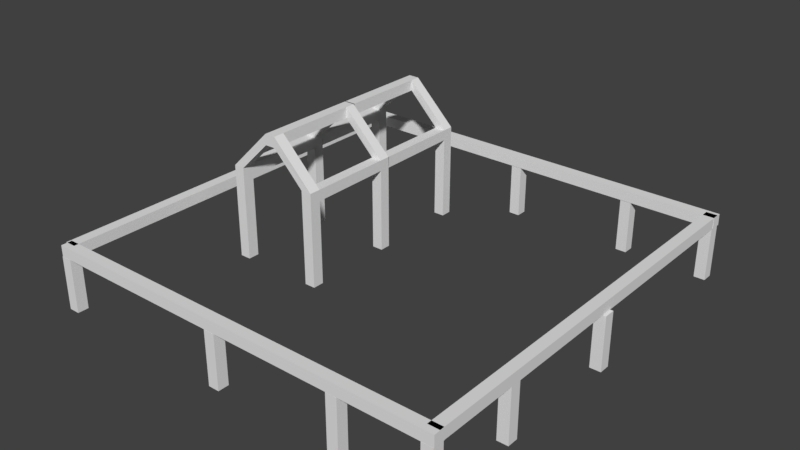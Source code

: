 # Source: settlement-1-c.blend  (saved by Blender 2.78.0; exported with 4.5.12 LTS)
import bpy
from mathutils import Matrix  # noqa: F401  (used for matrix-valued properties, if any)

bpy.ops.wm.read_factory_settings(use_empty=True)
scene = bpy.context.scene
scene.name = 'Scene'

# ---- collections
col_collection_1 = bpy.data.collections.new('Collection 1'); scene.collection.children.link(col_collection_1)

# ---- world
world_world = bpy.data.worlds.new('World'); scene.world = world_world
world_world.color = (0.05088, 0.05088, 0.05088)
world_world.use_sun_shadow = False
world_world.sun_shadow_jitter_overblur = 0.0
world_world.cycles.sampling_method = 'MANUAL'

# ---- meshes
me_cube_008 = bpy.data.meshes.new('Cube.008')
me_cube_008.from_pydata([(-3.262, 4.792, 1.746), (-3.262, 4.592, 1.746), (-3.462, 4.792, 1.746), (-3.462, 4.592, 1.746), (-2.486, 4.794, 2.314), (-2.686, 4.794, 2.514), (-2.686, 4.794, 2.314), (-2.486, 4.794, 2.514), (-1.895, 1.292, 1.536), (-1.895, 1.082, 1.536), (-1.695, 1.292, 1.536), (-1.695, 1.082, 1.536), (-3.462, 1.083, 1.536), (-3.262, 1.083, 1.536), (-3.262, 1.293, 1.536), (-3.462, 1.293, 1.536), (-2.686, 4.608, 2.514), (-2.686, 4.608, 2.314), (-2.486, 4.608, 2.514), (-2.486, 4.608, 2.314), (-1.695, 4.791, 1.739), (-1.695, 4.591, 1.739), (-1.895, 4.591, 1.739), (-1.895, 4.791, 1.739), (-3.462, 3.025, 1.536), (-3.262, 3.025, 1.536), (1.431, -1.938, 0.9728), (1.631, -1.938, 0.9729), (1.631, -1.738, 0.9729), (-1.695, 3.024, 1.536), (1.431, -1.738, 0.9728), (-1.895, 3.024, 1.536), (-1.895, 3.016, 1.739), (-1.895, 2.816, 1.739), (-1.695, 2.816, 1.739), (-1.695, 3.016, 1.739), (-2.486, 2.832, 2.314), (-2.486, 2.832, 2.514), (-2.686, 2.832, 2.314), (-2.686, 2.832, 2.514), (-2.486, 3.018, 2.514), (-2.686, 3.018, 2.314), (-2.686, 3.018, 2.514), (-2.486, 3.018, 2.314), (-3.462, 2.817, 1.746), (-3.462, 3.017, 1.746), (-3.262, 2.817, 1.746), (-3.262, 3.017, 1.746), (-1.895, 1.082, 1.739), (-1.695, 1.082, 1.739), (-2.486, 1.099, 2.314), (-2.686, 1.099, 2.314), (-2.686, 1.099, 2.514), (-2.486, 1.099, 2.514), (-3.262, 1.083, 1.746), (-3.462, 1.083, 1.746), (-3.462, 1.293, 1.746), (-3.262, 1.293, 1.746), (-1.895, 1.292, 1.739), (-2.486, 1.309, 2.314), (-2.686, 1.309, 2.514), (-2.486, 1.309, 2.514), (-1.695, 1.292, 1.739), (-2.686, 1.309, 2.314), (-1.895, 1.082, -0.0006009), (-1.695, 1.082, -0.0004846), (-3.262, 1.083, 0.006388), (-3.462, 1.083, 0.006388), (-3.462, 1.293, 0.006388), (-1.895, 1.292, -0.0006009), (-3.262, 1.293, 0.006388), (-1.695, 1.292, -0.0004846), (-1.895, 3.016, 0.004245), (-1.895, 2.816, 0.004245), (-1.695, 3.016, 0.004361), (-1.695, 2.816, 0.004361), (-3.462, 3.017, 0.01123), (-3.262, 3.017, 0.01123), (-3.462, 2.817, 0.01123), (-3.262, 2.817, 0.01123), (-3.262, 2.817, 1.536), (-3.462, 2.817, 1.536), (-3.462, 3.017, 1.536), (-3.262, 3.017, 1.536), (-1.895, 2.816, 1.544), (-1.695, 2.816, 1.545), (-1.695, 3.016, 1.545), (-1.895, 3.016, 1.544), (3.015, -0.09802, 0.004245), (3.015, -0.298, 0.004245), (3.215, -0.09802, 0.004361), (3.215, -0.298, 0.004361), (3.015, -0.298, 0.9728), (3.215, -0.298, 0.9729), (3.215, -0.09802, 0.9729), (3.015, -0.09802, 0.9728), (-3.462, 3.025, 1.746), (-3.262, 3.025, 1.746), (-1.895, 3.024, 1.739), (-2.486, 3.041, 2.314), (-2.686, 3.041, 2.514), (-2.486, 3.041, 2.514), (-1.695, 3.024, 1.739), (-2.686, 3.041, 2.314), (3.015, -1.738, 0.9728), (3.215, -1.738, 0.9729), (3.215, -1.938, 0.9729), (3.015, -1.938, 0.9728), (3.215, -1.938, 0.004361), (3.215, -1.738, 0.004361), (3.015, -1.938, 0.004245), (3.015, -1.738, 0.004245), (-1.895, 4.791, 0.004245), (-1.895, 4.591, 0.004245), (-1.695, 4.791, 0.004361), (-1.695, 4.591, 0.004361), (-3.462, 4.792, 0.01123), (-3.262, 4.792, 0.01123), (-3.462, 4.592, 0.01123), (-3.262, 4.592, 0.01123), (-3.262, 4.592, 1.536), (-3.462, 4.592, 1.536), (-3.462, 4.792, 1.536), (-3.262, 4.792, 1.536), (-1.895, 4.591, 1.544), (-1.695, 4.591, 1.545), (-1.695, 4.791, 1.545), (-1.895, 4.791, 1.544), (1.631, -1.938, 0.004361), (1.631, -1.738, 0.004361), (1.431, -1.938, 0.004245), (1.431, -1.738, 0.004245), (-0.9102, -1.938, 0.9728), (-0.7102, -1.938, 0.9729), (-0.7102, -1.738, 0.9729), (-0.9102, -1.738, 0.9728), (-0.7102, -1.938, 0.004361), (-0.7102, -1.738, 0.004361), (-0.9102, -1.938, 0.004245), (-0.9102, -1.738, 0.004245), (-4.253, -1.938, 0.9728), (-4.053, -1.938, 0.9729), (-4.053, -1.738, 0.9729), (-4.253, -1.738, 0.9728), (-4.053, -1.938, 0.004361), (-4.053, -1.738, 0.004361), (-4.253, -1.938, 0.004245), (-4.253, -1.738, 0.004245), (-4.253, 5.515, 0.9728), (-4.053, 5.515, 0.9729), (-4.053, 5.715, 0.9729), (-4.253, 5.715, 0.9728), (-4.053, 5.515, 0.004361), (-4.053, 5.715, 0.004361), (-4.253, 5.515, 0.004245), (-4.253, 5.715, 0.004245), (-0.8044, 5.515, 0.9728), (-0.6044, 5.515, 0.9729), (-0.6044, 5.715, 0.9729), (-0.8044, 5.715, 0.9728), (-0.6044, 5.515, 0.004361), (-0.6044, 5.715, 0.004361), (-0.8044, 5.515, 0.004245), (-0.8044, 5.715, 0.004245), (1.489, 5.515, 0.9728), (1.689, 5.515, 0.9729), (1.689, 5.715, 0.9729), (1.489, 5.715, 0.9728), (1.689, 5.515, 0.004361), (1.689, 5.715, 0.004361), (1.489, 5.515, 0.004245), (1.489, 5.715, 0.004245), (3.013, 5.499, 0.9728), (3.213, 5.499, 0.9729), (3.213, 5.699, 0.9729), (3.013, 5.699, 0.9728), (3.213, 5.499, 0.004361), (3.213, 5.699, 0.004361), (3.013, 5.499, 0.004245), (3.013, 5.699, 0.004245), (3.073, 1.999, 0.9728), (3.273, 1.999, 0.9729), (3.273, 2.199, 0.9729), (3.073, 2.199, 0.9728), (3.273, 1.999, 0.004361), (3.273, 2.199, 0.004361), (3.073, 1.999, 0.004245), (3.073, 2.199, 0.004245), (3.225, -1.738, 1.178), (3.226, -1.738, 0.9778), (3.226, -1.938, 0.9778), (3.225, -1.938, 1.178), (-4.241, -1.938, 0.9778), (-4.241, -1.738, 0.9778), (-4.241, -1.938, 1.178), (-4.241, -1.738, 1.178), (3.225, 5.709, 1.178), (3.226, 5.709, 0.9778), (3.226, 5.509, 0.9778), (3.225, 5.509, 1.178), (-4.241, 5.509, 0.9778), (-4.241, 5.709, 0.9778), (-4.241, 5.509, 1.178), (-4.241, 5.709, 1.178), (-4.268, 5.643, 1.178), (-4.268, 5.644, 0.9778), (-4.068, 5.644, 0.9778), (-4.068, 5.643, 1.178), (-4.068, -1.823, 0.9778), (-4.268, -1.823, 0.9778), (-4.068, -1.823, 1.178), (-4.268, -1.823, 1.178), (3.021, 5.643, 1.178), (3.021, 5.644, 0.9778), (3.221, 5.644, 0.9778), (3.221, 5.643, 1.178), (3.221, -1.823, 0.9778), (3.021, -1.823, 0.9778), (3.221, -1.823, 1.178), (3.021, -1.823, 1.178)], [], [(147, 145, 144, 146), (4, 23, 22, 19), (143, 142, 145, 147), (142, 141, 144, 145), (6, 17, 1, 0), (5, 6, 0, 2), (16, 17, 6, 5), (7, 20, 23, 4), (140, 143, 147, 146), (140, 141, 142, 143), (132, 133, 134, 135), (20, 7, 18, 21), (62, 49, 11, 10), (57, 14, 15, 56), (49, 48, 9, 11), (58, 62, 10, 8), (56, 15, 12, 55), (54, 13, 14, 57), (55, 12, 13, 54), (48, 58, 8, 9), (17, 6, 4, 19), (4, 6, 5, 7), (132, 135, 139, 138), (121, 118, 119, 120), (19, 4, 7, 18), (134, 133, 136, 137), (135, 134, 137, 139), (139, 137, 136, 138), (133, 132, 138, 136), (125, 124, 113, 115), (27, 26, 130, 128), (131, 129, 128, 130), (42, 41, 47, 45), (81, 78, 79, 80), (2, 3, 16, 5), (30, 28, 129, 131), (28, 27, 128, 129), (26, 30, 131, 130), (26, 27, 28, 30), (18, 7, 5, 16), (61, 60, 52, 53), (36, 43, 40, 37), (37, 40, 42, 39), (39, 38, 41, 42), (38, 41, 43, 36), (43, 41, 42, 40), (35, 40, 37, 34), (59, 58, 48, 50), (43, 32, 33, 36), (40, 35, 32, 43), (85, 84, 73, 75), (45, 44, 39, 42), (11, 9, 64, 65), (41, 38, 46, 47), (53, 52, 51, 50), (50, 48, 49, 53), (51, 52, 55, 54), (62, 61, 53, 49), (56, 55, 52, 60), (10, 11, 65, 71), (63, 51, 54, 57), (63, 59, 50, 51), (38, 36, 59, 63), (33, 34, 37, 36), (38, 63, 60, 39), (59, 61, 62, 58), (37, 61, 59, 36), (39, 44, 46, 38), (63, 57, 56, 60), (37, 39, 60, 61), (70, 66, 67, 68), (69, 71, 65, 64), (14, 70, 68, 15), (13, 66, 70, 14), (12, 67, 66, 13), (9, 8, 69, 64), (15, 68, 67, 12), (8, 10, 71, 69), (72, 74, 75, 73), (78, 76, 77, 79), (87, 86, 74, 72), (83, 77, 76, 82), (80, 79, 77, 83), (86, 85, 75, 74), (82, 76, 78, 81), (84, 87, 72, 73), (45, 82, 81, 44), (46, 80, 83, 47), (47, 83, 82, 45), (44, 81, 80, 46), (33, 32, 87, 84), (35, 34, 85, 86), (32, 35, 86, 87), (34, 33, 84, 85), (15, 81, 80, 14), (44, 81, 15, 56), (57, 14, 80, 46), (46, 44, 56, 57), (34, 33, 58, 62), (8, 84, 85, 10), (62, 10, 85, 34), (33, 84, 8, 58), (93, 92, 89, 91), (88, 90, 91, 89), (17, 19, 99, 103), (22, 21, 18, 19), (17, 103, 100, 16), (95, 94, 90, 88), (18, 101, 99, 19), (16, 3, 1, 17), (94, 93, 91, 90), (18, 16, 100, 101), (92, 95, 88, 89), (92, 93, 94, 95), (107, 106, 105, 104), (107, 104, 111, 110), (105, 106, 108, 109), (104, 105, 109, 111), (111, 109, 108, 110), (106, 107, 110, 108), (112, 114, 115, 113), (118, 116, 117, 119), (127, 126, 114, 112), (123, 117, 116, 122), (120, 119, 117, 123), (126, 125, 115, 114), (122, 116, 118, 121), (124, 127, 112, 113), (2, 122, 121, 3), (1, 120, 123, 0), (0, 123, 122, 2), (3, 121, 120, 1), (22, 23, 127, 124), (20, 21, 125, 126), (23, 20, 126, 127), (21, 22, 124, 125), (24, 121, 120, 25), (3, 121, 24, 96), (97, 25, 120, 1), (1, 3, 96, 97), (21, 22, 98, 102), (31, 124, 125, 29), (102, 29, 125, 21), (22, 124, 31, 98), (141, 140, 146, 144), (155, 153, 152, 154), (151, 150, 153, 155), (150, 149, 152, 153), (148, 151, 155, 154), (148, 149, 150, 151), (149, 148, 154, 152), (163, 161, 160, 162), (159, 158, 161, 163), (158, 157, 160, 161), (156, 159, 163, 162), (156, 157, 158, 159), (157, 156, 162, 160), (171, 169, 168, 170), (167, 166, 169, 171), (166, 165, 168, 169), (164, 167, 171, 170), (164, 165, 166, 167), (165, 164, 170, 168), (179, 177, 176, 178), (175, 174, 177, 179), (174, 173, 176, 177), (172, 175, 179, 178), (172, 173, 174, 175), (173, 172, 178, 176), (187, 185, 184, 186), (183, 182, 185, 187), (182, 181, 184, 185), (180, 183, 187, 186), (180, 181, 182, 183), (181, 180, 186, 184), (191, 190, 189, 188), (191, 188, 195, 194), (189, 190, 192, 193), (188, 189, 193, 195), (195, 193, 192, 194), (190, 191, 194, 192), (199, 198, 197, 196), (199, 196, 203, 202), (197, 198, 200, 201), (196, 197, 201, 203), (203, 201, 200, 202), (198, 199, 202, 200), (207, 206, 205, 204), (207, 204, 211, 210), (205, 206, 208, 209), (204, 205, 209, 211), (211, 209, 208, 210), (206, 207, 210, 208), (215, 214, 213, 212), (215, 212, 219, 218), (213, 214, 216, 217), (212, 213, 217, 219), (219, 217, 216, 218), (214, 215, 218, 216)])
_uv = me_cube_008.uv_layers.new(name='UVMap')
_uv.uv.foreach_set('vector', [0.1351, 0.8418, 0.1354, 0.8418, 0.1354, 0.8421, 0.1351, 0.8421, 0.1217, 0.7651, 0.1217, 0.7651, 0.1217, 0.7651, 0.1217, 0.7651, 0.1217, 0.7651, 0.1217, 0.7651, 0.1217, 0.7651, 0.1217, 0.7651, 0.1354, 0.8418, 0.1354, 0.8421, 0.1354, 0.8421, 0.1354, 0.8418, 0.1307, 0.8496, 0.1307, 0.8508, 0.1354, 0.8421, 0.1354, 0.8418, 0.1217, 0.7651, 0.1217, 0.7651, 0.1217, 0.7651, 0.1217, 0.7651, 0.1304, 0.8508, 0.1307, 0.8508, 0.1307, 0.8496, 0.1304, 0.8496, 0.1217, 0.7651, 0.1217, 0.7651, 0.1217, 0.7651, 0.1217, 0.7651, 0.1217, 0.7651, 0.1217, 0.7651, 0.1217, 0.7651, 0.1217, 0.7651, 0.1217, 0.7651, 0.1354, 0.8421, 0.1217, 0.7651, 0.1217, 0.7651, 0.1217, 0.7651, 0.1354, 0.8421, 0.1217, 0.7651, 0.1217, 0.7651, 0.1354, 0.8418, 0.131, 0.8496, 0.131, 0.8508, 0.1354, 0.8421, 0.1354, 0.8421, 0.1354, 0.8421, 0.1354, 0.8421, 0.1354, 0.8421, 0.1354, 0.8421, 0.1354, 0.8421, 0.1356, 0.8421, 0.1356, 0.8421, 0.1217, 0.7651, 0.1217, 0.7651, 0.1217, 0.7651, 0.1217, 0.7651, 0.1217, 0.7651, 0.1354, 0.8421, 0.1354, 0.8421, 0.1217, 0.7651, 0.1217, 0.7651, 0.1217, 0.7651, 0.1217, 0.7651, 0.1217, 0.7651, 0.1354, 0.8421, 0.1354, 0.8421, 0.1354, 0.8421, 0.1354, 0.8421, 0.1217, 0.7651, 0.1217, 0.7651, 0.1217, 0.7651, 0.1217, 0.7651, 0.1217, 0.7651, 0.1217, 0.7651, 0.1217, 0.7651, 0.1217, 0.7651, 0.1405, 0.839, 0.1405, 0.8403, 0.1402, 0.8403, 0.1402, 0.839, 0.1217, 0.7651, 0.1217, 0.7651, 0.1217, 0.7651, 0.1217, 0.7651, 0.1217, 0.7651, 0.1217, 0.7651, 0.1217, 0.7651, 0.1217, 0.7651, 0.1217, 0.7651, 0.1217, 0.7651, 0.1354, 0.8421, 0.1354, 0.8421, 0.1307, 0.8508, 0.1307, 0.8496, 0.131, 0.8496, 0.131, 0.8508, 0.1354, 0.8418, 0.1354, 0.8421, 0.1354, 0.8421, 0.1354, 0.8418, 0.1217, 0.7651, 0.1217, 0.7651, 0.1217, 0.7651, 0.1217, 0.7651, 0.1351, 0.8418, 0.1354, 0.8418, 0.1354, 0.8421, 0.1351, 0.8421, 0.1354, 0.8421, 0.1217, 0.7651, 0.1217, 0.7651, 0.1354, 0.8421, 0.1354, 0.8421, 0.1217, 0.7651, 0.1217, 0.7651, 0.1354, 0.8421, 0.1354, 0.8421, 0.1217, 0.7651, 0.1217, 0.7651, 0.1354, 0.8421, 0.1351, 0.8418, 0.1354, 0.8418, 0.1354, 0.8421, 0.1351, 0.8421, 0.1217, 0.7651, 0.1217, 0.7651, 0.1217, 0.7651, 0.1217, 0.7651, 0.1217, 0.7651, 0.1217, 0.7651, 0.1354, 0.8421, 0.1354, 0.8421, 0.1217, 0.7651, 0.1217, 0.7651, 0.1217, 0.7651, 0.1217, 0.7651, 0.1217, 0.7651, 0.1217, 0.7651, 0.1217, 0.7651, 0.1217, 0.7651, 0.1354, 0.8418, 0.1354, 0.8421, 0.1354, 0.8421, 0.1354, 0.8418, 0.1217, 0.7651, 0.1217, 0.7651, 0.1217, 0.7651, 0.1217, 0.7651, 0.1217, 0.7651, 0.1354, 0.8421, 0.1217, 0.7651, 0.1217, 0.7651, 0.14, 0.8476, 0.14, 0.8463, 0.1403, 0.8463, 0.1403, 0.8476, 0.14, 0.8476, 0.1403, 0.8476, 0.1403, 0.8476, 0.14, 0.8476, 0.1307, 0.8508, 0.1307, 0.8496, 0.131, 0.8496, 0.131, 0.8508, 0.14, 0.8476, 0.14, 0.8463, 0.1403, 0.8463, 0.1403, 0.8476, 0.1304, 0.8508, 0.1307, 0.8508, 0.1307, 0.8496, 0.1304, 0.8496, 0.1405, 0.839, 0.1405, 0.8403, 0.1402, 0.8403, 0.1402, 0.839, 0.1217, 0.7651, 0.1217, 0.7651, 0.1217, 0.7651, 0.1217, 0.7651, 0.1354, 0.8418, 0.131, 0.8496, 0.131, 0.8508, 0.1354, 0.8421, 0.1217, 0.7651, 0.1217, 0.7651, 0.1217, 0.7651, 0.1217, 0.7651, 0.1217, 0.7651, 0.1217, 0.7651, 0.1217, 0.7651, 0.1217, 0.7651, 0.1217, 0.7651, 0.1217, 0.7651, 0.1217, 0.7651, 0.1217, 0.7651, 0.1354, 0.8421, 0.1217, 0.7651, 0.1217, 0.7651, 0.1354, 0.8421, 0.1217, 0.7651, 0.1217, 0.7651, 0.1217, 0.7651, 0.1217, 0.7651, 0.1217, 0.7651, 0.1217, 0.7651, 0.1217, 0.7651, 0.1217, 0.7651, 0.1307, 0.8496, 0.1307, 0.8508, 0.1354, 0.8421, 0.1354, 0.8418, 0.1351, 0.8418, 0.1354, 0.8418, 0.1354, 0.8421, 0.1351, 0.8421, 0.1217, 0.7651, 0.1217, 0.7651, 0.1217, 0.7651, 0.1217, 0.7651, 0.1217, 0.7651, 0.1217, 0.7651, 0.1217, 0.7651, 0.1217, 0.7651, 0.1354, 0.8421, 0.131, 0.8508, 0.131, 0.8508, 0.1354, 0.8421, 0.1217, 0.7651, 0.1217, 0.7651, 0.1217, 0.7651, 0.1217, 0.7651, 0.1354, 0.8421, 0.1354, 0.8421, 0.1354, 0.8421, 0.1354, 0.8421, 0.1307, 0.8508, 0.1307, 0.8508, 0.1354, 0.8421, 0.1354, 0.8421, 0.1405, 0.839, 0.1402, 0.839, 0.1402, 0.839, 0.1405, 0.839, 0.1405, 0.839, 0.1402, 0.839, 0.1402, 0.839, 0.1405, 0.839, 0.1217, 0.7651, 0.1354, 0.8421, 0.131, 0.8508, 0.1217, 0.7651, 0.1217, 0.7651, 0.1217, 0.7651, 0.1217, 0.7651, 0.1217, 0.7651, 0.1217, 0.7651, 0.131, 0.8508, 0.1354, 0.8421, 0.1217, 0.7651, 0.1217, 0.7651, 0.1217, 0.7651, 0.1217, 0.7651, 0.1217, 0.7651, 0.1217, 0.7651, 0.1217, 0.7651, 0.1354, 0.8421, 0.1307, 0.8508, 0.1307, 0.8508, 0.1354, 0.8421, 0.1356, 0.8421, 0.1217, 0.7651, 0.14, 0.8476, 0.1403, 0.8476, 0.1403, 0.8476, 0.14, 0.8476, 0.1354, 0.8421, 0.1354, 0.8421, 0.1356, 0.8421, 0.1356, 0.8421, 0.1351, 0.8421, 0.1354, 0.8421, 0.1354, 0.8421, 0.1351, 0.8421, 0.1354, 0.8421, 0.1354, 0.8421, 0.1356, 0.8421, 0.1356, 0.8421, 0.1354, 0.8421, 0.1354, 0.8421, 0.1354, 0.8421, 0.1354, 0.8421, 0.1217, 0.7651, 0.1217, 0.7651, 0.1217, 0.7651, 0.1217, 0.7651, 0.1217, 0.7651, 0.1217, 0.7651, 0.1217, 0.7651, 0.1217, 0.7651, 0.1217, 0.7651, 0.1217, 0.7651, 0.1217, 0.7651, 0.1217, 0.7651, 0.1217, 0.7651, 0.1354, 0.8421, 0.1354, 0.8421, 0.1217, 0.7651, 0.1351, 0.8418, 0.1354, 0.8418, 0.1354, 0.8421, 0.1351, 0.8421, 0.1356, 0.8421, 0.1356, 0.8418, 0.1354, 0.8418, 0.1354, 0.8421, 0.1217, 0.7651, 0.1217, 0.7651, 0.1217, 0.7651, 0.1217, 0.7651, 0.1217, 0.7651, 0.1217, 0.7651, 0.1217, 0.7651, 0.1217, 0.7651, 0.1354, 0.8421, 0.1354, 0.8421, 0.1354, 0.8418, 0.1354, 0.8418, 0.1354, 0.8418, 0.1354, 0.8421, 0.1354, 0.8421, 0.1354, 0.8418, 0.1217, 0.7651, 0.1217, 0.7651, 0.1217, 0.7651, 0.1217, 0.7651, 0.1217, 0.7651, 0.1217, 0.7651, 0.1217, 0.7651, 0.1217, 0.7651, 0.1217, 0.7651, 0.1217, 0.7651, 0.1217, 0.7651, 0.1217, 0.7651, 0.1354, 0.8421, 0.1354, 0.8421, 0.1354, 0.8418, 0.1354, 0.8418, 0.1217, 0.7651, 0.1217, 0.7651, 0.1217, 0.7651, 0.1217, 0.7651, 0.1217, 0.7651, 0.1217, 0.7651, 0.1354, 0.8421, 0.1354, 0.8421, 0.1217, 0.7651, 0.1217, 0.7651, 0.1217, 0.7651, 0.1217, 0.7651, 0.1354, 0.8418, 0.1354, 0.8421, 0.1354, 0.8421, 0.1354, 0.8418, 0.1217, 0.7651, 0.1217, 0.7651, 0.1217, 0.7651, 0.1217, 0.7651, 0.1354, 0.8421, 0.1217, 0.7651, 0.1217, 0.7651, 0.1354, 0.8421, 0.1356, 0.8421, 0.1217, 0.7651, 0.1354, 0.8421, 0.1354, 0.8421, 0.1217, 0.7651, 0.1217, 0.7651, 0.1356, 0.8421, 0.1356, 0.8421, 0.1354, 0.8421, 0.1354, 0.8421, 0.1354, 0.8421, 0.1354, 0.8421, 0.1354, 0.8421, 0.1217, 0.7651, 0.1356, 0.8421, 0.1354, 0.8421, 0.1354, 0.8421, 0.1217, 0.7651, 0.1217, 0.7651, 0.1354, 0.8421, 0.1217, 0.7651, 0.1217, 0.7651, 0.1354, 0.8421, 0.1354, 0.8421, 0.1354, 0.8421, 0.1354, 0.8421, 0.1354, 0.8421, 0.1354, 0.8421, 0.1217, 0.7651, 0.1217, 0.7651, 0.1217, 0.7651, 0.1217, 0.7651, 0.1354, 0.8421, 0.1217, 0.7651, 0.1217, 0.7651, 0.1354, 0.8421, 0.1351, 0.8418, 0.1354, 0.8418, 0.1354, 0.8421, 0.1351, 0.8421, 0.1405, 0.839, 0.1402, 0.839, 0.1402, 0.839, 0.1405, 0.839, 0.1217, 0.7651, 0.1354, 0.8421, 0.131, 0.8508, 0.1217, 0.7651, 0.1217, 0.7651, 0.1217, 0.7651, 0.1217, 0.7651, 0.1217, 0.7651, 0.1217, 0.7651, 0.1217, 0.7651, 0.1217, 0.7651, 0.1217, 0.7651, 0.1217, 0.7651, 0.1217, 0.7651, 0.1217, 0.7651, 0.1217, 0.7651, 0.1217, 0.7651, 0.1217, 0.7651, 0.1354, 0.8421, 0.1307, 0.8508, 0.1354, 0.8418, 0.1354, 0.8421, 0.1354, 0.8421, 0.1354, 0.8418, 0.14, 0.8476, 0.1403, 0.8476, 0.1403, 0.8476, 0.14, 0.8476, 0.1217, 0.7651, 0.1217, 0.7651, 0.1217, 0.7651, 0.1217, 0.7651, 0.1217, 0.7651, 0.1354, 0.8421, 0.1217, 0.7651, 0.1217, 0.7651, 0.1217, 0.7651, 0.1354, 0.8421, 0.1217, 0.7651, 0.1217, 0.7651, 0.1217, 0.7651, 0.1217, 0.7651, 0.1217, 0.7651, 0.1217, 0.7651, 0.1354, 0.8418, 0.1354, 0.8421, 0.1354, 0.8421, 0.1354, 0.8418, 0.1217, 0.7651, 0.1217, 0.7651, 0.1217, 0.7651, 0.1217, 0.7651, 0.1351, 0.8418, 0.1354, 0.8418, 0.1354, 0.8421, 0.1351, 0.8421, 0.1354, 0.8421, 0.1217, 0.7651, 0.1217, 0.7651, 0.1354, 0.8421, 0.1351, 0.8418, 0.1354, 0.8418, 0.1354, 0.8421, 0.1351, 0.8421, 0.1356, 0.8421, 0.1356, 0.8418, 0.1354, 0.8418, 0.1354, 0.8421, 0.1217, 0.7651, 0.1217, 0.7651, 0.1217, 0.7651, 0.1217, 0.7651, 0.1217, 0.7651, 0.1217, 0.7651, 0.1217, 0.7651, 0.1217, 0.7651, 0.1354, 0.8421, 0.1354, 0.8421, 0.1354, 0.8418, 0.1354, 0.8418, 0.1354, 0.8418, 0.1354, 0.8421, 0.1354, 0.8421, 0.1354, 0.8418, 0.1217, 0.7651, 0.1217, 0.7651, 0.1217, 0.7651, 0.1217, 0.7651, 0.1217, 0.7651, 0.1217, 0.7651, 0.1217, 0.7651, 0.1217, 0.7651, 0.1217, 0.7651, 0.1217, 0.7651, 0.1217, 0.7651, 0.1217, 0.7651, 0.1354, 0.8421, 0.1354, 0.8421, 0.1354, 0.8418, 0.1354, 0.8418, 0.1217, 0.7651, 0.1217, 0.7651, 0.1217, 0.7651, 0.1217, 0.7651, 0.1217, 0.7651, 0.1217, 0.7651, 0.1354, 0.8421, 0.1354, 0.8421, 0.1217, 0.7651, 0.1217, 0.7651, 0.1217, 0.7651, 0.1217, 0.7651, 0.1354, 0.8418, 0.1354, 0.8421, 0.1354, 0.8421, 0.1354, 0.8418, 0.1217, 0.7651, 0.1217, 0.7651, 0.1217, 0.7651, 0.1217, 0.7651, 0.1354, 0.8421, 0.1217, 0.7651, 0.1217, 0.7651, 0.1354, 0.8421, 0.1356, 0.8421, 0.1217, 0.7651, 0.1354, 0.8421, 0.1354, 0.8421, 0.1217, 0.7651, 0.1217, 0.7651, 0.1356, 0.8421, 0.1356, 0.8421, 0.1354, 0.8421, 0.1354, 0.8421, 0.1354, 0.8421, 0.1354, 0.8421, 0.1354, 0.8421, 0.1217, 0.7651, 0.1356, 0.8421, 0.1354, 0.8421, 0.1354, 0.8421, 0.1217, 0.7651, 0.1217, 0.7651, 0.1354, 0.8421, 0.1217, 0.7651, 0.1217, 0.7651, 0.1354, 0.8421, 0.1354, 0.8421, 0.1354, 0.8421, 0.1354, 0.8421, 0.1354, 0.8421, 0.1354, 0.8421, 0.1217, 0.7651, 0.1217, 0.7651, 0.1217, 0.7651, 0.1217, 0.7651, 0.1354, 0.8421, 0.1217, 0.7651, 0.1217, 0.7651, 0.1354, 0.8421, 0.1351, 0.8418, 0.1354, 0.8418, 0.1354, 0.8421, 0.1351, 0.8421, 0.1217, 0.7651, 0.1217, 0.7651, 0.1217, 0.7651, 0.1217, 0.7651, 0.1354, 0.8418, 0.1354, 0.8421, 0.1354, 0.8421, 0.1354, 0.8418, 0.1217, 0.7651, 0.1217, 0.7651, 0.1217, 0.7651, 0.1217, 0.7651, 0.1217, 0.7651, 0.1354, 0.8421, 0.1217, 0.7651, 0.1217, 0.7651, 0.1354, 0.8421, 0.1217, 0.7651, 0.1217, 0.7651, 0.1354, 0.8421, 0.1351, 0.8418, 0.1354, 0.8418, 0.1354, 0.8421, 0.1351, 0.8421, 0.1217, 0.7651, 0.1217, 0.7651, 0.1217, 0.7651, 0.1217, 0.7651, 0.1354, 0.8418, 0.1354, 0.8421, 0.1354, 0.8421, 0.1354, 0.8418, 0.1217, 0.7651, 0.1217, 0.7651, 0.1217, 0.7651, 0.1217, 0.7651, 0.1217, 0.7651, 0.1354, 0.8421, 0.1217, 0.7651, 0.1217, 0.7651, 0.1354, 0.8421, 0.1217, 0.7651, 0.1217, 0.7651, 0.1354, 0.8421, 0.1351, 0.8418, 0.1354, 0.8418, 0.1354, 0.8421, 0.1351, 0.8421, 0.1217, 0.7651, 0.1217, 0.7651, 0.1217, 0.7651, 0.1217, 0.7651, 0.1354, 0.8418, 0.1354, 0.8421, 0.1354, 0.8421, 0.1354, 0.8418, 0.1217, 0.7651, 0.1217, 0.7651, 0.1217, 0.7651, 0.1217, 0.7651, 0.1217, 0.7651, 0.1354, 0.8421, 0.1217, 0.7651, 0.1217, 0.7651, 0.1354, 0.8421, 0.1217, 0.7651, 0.1217, 0.7651, 0.1354, 0.8421, 0.1351, 0.8418, 0.1354, 0.8418, 0.1354, 0.8421, 0.1351, 0.8421, 0.1217, 0.7651, 0.1217, 0.7651, 0.1217, 0.7651, 0.1217, 0.7651, 0.1354, 0.8418, 0.1354, 0.8421, 0.1354, 0.8421, 0.1354, 0.8418, 0.1217, 0.7651, 0.1217, 0.7651, 0.1217, 0.7651, 0.1217, 0.7651, 0.1217, 0.7651, 0.1354, 0.8421, 0.1217, 0.7651, 0.1217, 0.7651, 0.1354, 0.8421, 0.1217, 0.7651, 0.1217, 0.7651, 0.1354, 0.8421, 0.1351, 0.8418, 0.1354, 0.8418, 0.1354, 0.8421, 0.1351, 0.8421, 0.1217, 0.7651, 0.1217, 0.7651, 0.1217, 0.7651, 0.1217, 0.7651, 0.1354, 0.8418, 0.1354, 0.8421, 0.1354, 0.8421, 0.1354, 0.8418, 0.1217, 0.7651, 0.1217, 0.7651, 0.1217, 0.7651, 0.1217, 0.7651, 0.1217, 0.7651, 0.1354, 0.8421, 0.1217, 0.7651, 0.1217, 0.7651, 0.1354, 0.8421, 0.1217, 0.7651, 0.1217, 0.7651, 0.1354, 0.8421, 0.1217, 0.7651, 0.1354, 0.8421, 0.1217, 0.7651, 0.1217, 0.7651, 0.1217, 0.7651, 0.1217, 0.7651, 0.1217, 0.7651, 0.1217, 0.7651, 0.1354, 0.8418, 0.1354, 0.8421, 0.1354, 0.8421, 0.1354, 0.8418, 0.1217, 0.7651, 0.1217, 0.7651, 0.1217, 0.7651, 0.1217, 0.7651, 0.1351, 0.8418, 0.1354, 0.8418, 0.1354, 0.8421, 0.1351, 0.8421, 0.1354, 0.8421, 0.1217, 0.7651, 0.1217, 0.7651, 0.1354, 0.8421, 0.1217, 0.7651, 0.1354, 0.8421, 0.1217, 0.7651, 0.1217, 0.7651, 0.1217, 0.7651, 0.1217, 0.7651, 0.1217, 0.7651, 0.1217, 0.7651, 0.1354, 0.8418, 0.1354, 0.8421, 0.1354, 0.8421, 0.1354, 0.8418, 0.1217, 0.7651, 0.1217, 0.7651, 0.1217, 0.7651, 0.1217, 0.7651, 0.1351, 0.8418, 0.1354, 0.8418, 0.1354, 0.8421, 0.1351, 0.8421, 0.1354, 0.8421, 0.1217, 0.7651, 0.1217, 0.7651, 0.1354, 0.8421, 0.1217, 0.7651, 0.1354, 0.8421, 0.1217, 0.7651, 0.1217, 0.7651, 0.1217, 0.7651, 0.1217, 0.7651, 0.1217, 0.7651, 0.1217, 0.7651, 0.1354, 0.8418, 0.1354, 0.8421, 0.1354, 0.8421, 0.1354, 0.8418, 0.1217, 0.7651, 0.1217, 0.7651, 0.1217, 0.7651, 0.1217, 0.7651, 0.1351, 0.8418, 0.1354, 0.8418, 0.1354, 0.8421, 0.1351, 0.8421, 0.1354, 0.8421, 0.1217, 0.7651, 0.1217, 0.7651, 0.1354, 0.8421, 0.1217, 0.7651, 0.1354, 0.8421, 0.1217, 0.7651, 0.1217, 0.7651, 0.1217, 0.7651, 0.1217, 0.7651, 0.1217, 0.7651, 0.1217, 0.7651, 0.1354, 0.8418, 0.1354, 0.8421, 0.1354, 0.8421, 0.1354, 0.8418, 0.1217, 0.7651, 0.1217, 0.7651, 0.1217, 0.7651, 0.1217, 0.7651, 0.1351, 0.8418, 0.1354, 0.8418, 0.1354, 0.8421, 0.1351, 0.8421, 0.1354, 0.8421, 0.1217, 0.7651, 0.1217, 0.7651, 0.1354, 0.8421])
me_cube_008.use_remesh_preserve_volume = False
me_cube_008.use_remesh_preserve_attributes = False
me_cube_008.use_mirror_vertex_groups = False
me_cube_008.update()

# ---- objects
ob_cube_009 = bpy.data.objects.new('Cube.009', me_cube_008)

# ---- transforms, parenting, visibility, modifiers, constraints
ob_cube_009.location = (0.553, -1.924, 0.0)
ob_cube_009.lineart.crease_threshold = 0.0

# ---- collection membership
col_collection_1.objects.link(ob_cube_009)

# ---- scene / render settings (as saved in the file)
scene.frame_start = 1; scene.frame_end = 250; scene.frame_set(1)
scene.render.engine = 'BLENDER_EEVEE_NEXT'
scene.render.resolution_percentage = 50
scene.render.dither_intensity = 0.0
scene.cycles.use_denoising = False
scene.cycles.samples = 128
scene.cycles.sampling_pattern = 'TABULATED_SOBOL'
scene.cycles.light_sampling_threshold = 0.0
scene.cycles.use_adaptive_sampling = False
scene.cycles.use_light_tree = False
scene.cycles.blur_glossy = 0.0
scene.cycles.sample_clamp_indirect = 0.0
scene.view_settings.view_transform = 'Standard'
bpy.context.view_layer.update()

# ---- added for rendering (the .blend has no active camera and no usable light): camera, sun
cam_auto = bpy.data.cameras.new('AutoCamera')
cam_auto.lens = 50.0
cam_auto.sensor_width = 36.0
cam_auto.clip_end = 1000.0
ob_auto_camera = bpy.data.objects.new('AutoCamera', cam_auto)
scene.collection.objects.link(ob_auto_camera)
ob_auto_camera.location = (10.2646, -12.2859, 9.42404)
ob_auto_camera.rotation_euler = (1.09748, -7.21219e-08, 0.694738)
scene.camera = ob_auto_camera
light_auto_sun = bpy.data.lights.new('AutoSun', 'SUN')
light_auto_sun.energy = 3.0
light_auto_sun.angle = 0.0523599
ob_auto_sun = bpy.data.objects.new('AutoSun', light_auto_sun)
scene.collection.objects.link(ob_auto_sun)
ob_auto_sun.rotation_euler = (0.872665, 0.174533, 0.523599)
bpy.context.view_layer.update()
